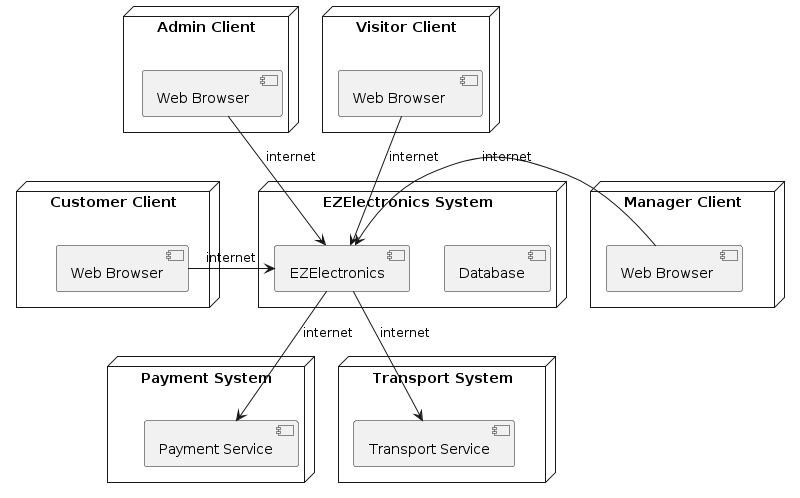

The diagram above was rendered by PlantUML. Its source (embedded in the PNG):
@startuml
node "Customer Client" {
    [Web Browser]
}

node "Manager Client" {
    [Web Browser ]
}

node "Admin Client" {
    [Web Browser  ]
}

node "Visitor Client" {
    [Web Browser   ]
}


node "EZElectronics System" {
    [EZElectronics]
    [Database]
}

node "Payment System" {
    [Payment Service]
}

node "Transport System" {
    [Transport Service]
}


[EZElectronics] -d-> [Transport Service]: internet
[EZElectronics] -d-> [Payment Service]: internet
[Web Browser] -r-> [EZElectronics]: internet
[Web Browser ] -> [EZElectronics]: internet
[Web Browser  ] -d-> [EZElectronics]: internet
[Web Browser   ] -d-> [EZElectronics]: internet
@enduml